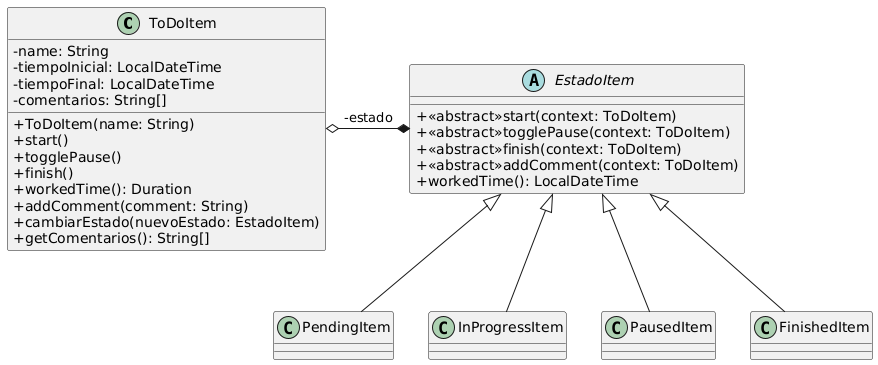

The diagram above was rendered by PlantUML. Its source (embedded in the PNG):
@startuml
skinparam classAttributeIconSize 0

class ToDoItem {
-name: String
-tiempoInicial: LocalDateTime
-tiempoFinal: LocalDateTime
-comentarios: String[]
+ToDoItem(name: String)
+start()
+togglePause()
+finish()
+workedTime(): Duration
+addComment(comment: String)
+cambiarEstado(nuevoEstado: EstadoItem)
+getComentarios(): String[]
}

abstract class EstadoItem {
+<<abstract>>start(context: ToDoItem)
+<<abstract>>togglePause(context: ToDoItem)
+<<abstract>>finish(context: ToDoItem)
+<<abstract>>addComment(context: ToDoItem)
+workedTime(): LocalDateTime
}

class PendingItem extends EstadoItem {}
class InProgressItem extends EstadoItem {}
class PausedItem extends EstadoItem {}
class FinishedItem extends EstadoItem {}


ToDoItem o-right-* EstadoItem: -estado
@enduml